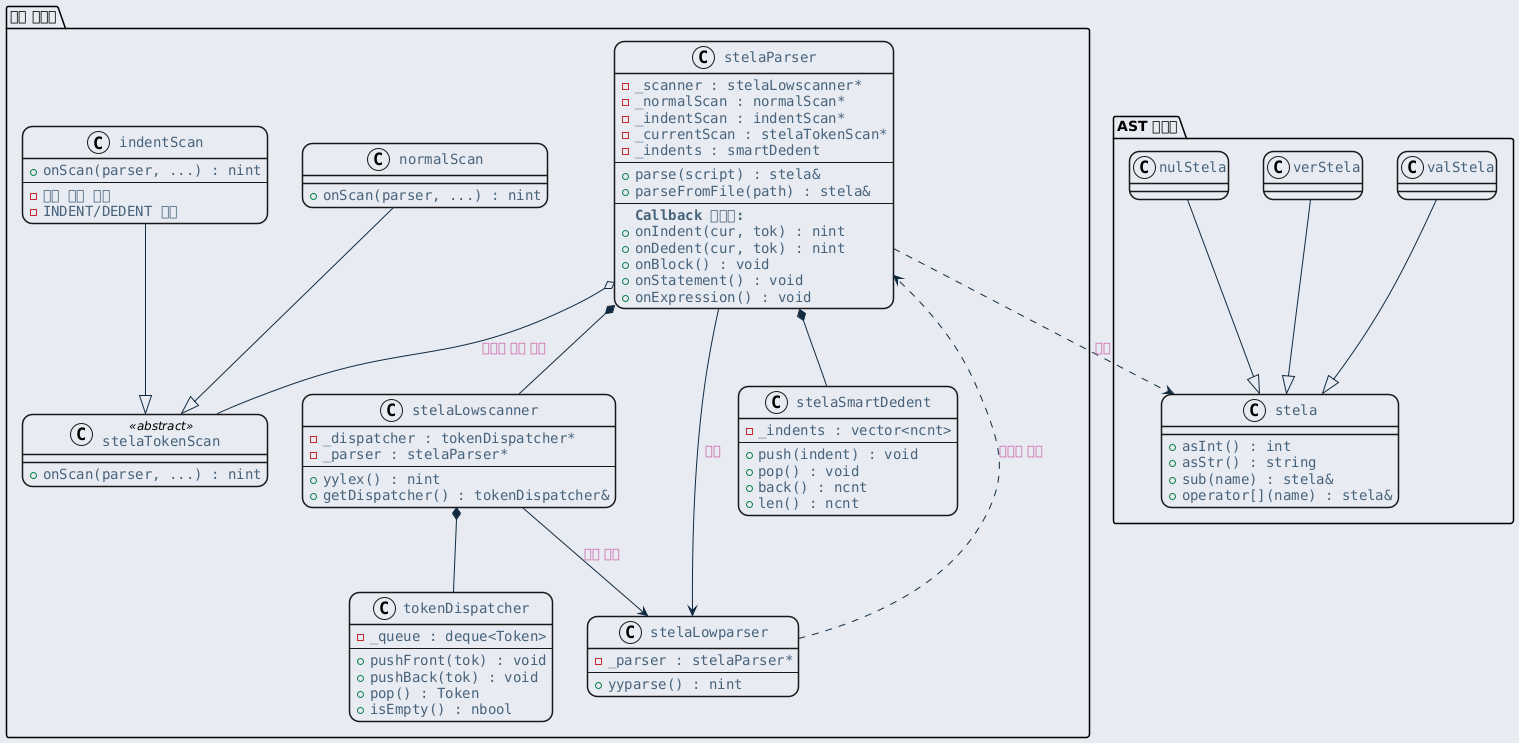

The diagram above was rendered by PlantUML. Its source (embedded in the PNG):
@startuml inline_umlgraph_14.png
<style>
  root {
    BackGroundColor: #E9EBF2;
  }
  class, node, object, participant, actor, boundary, control, entity, database, collections, queue {
    LineThickness: 1.5;
    HorizontalAlignment center;
    FontColor: #47637b;
    FontSize: 14;
    FontName: "Courier";
    RoundCorner: 20;
  }
  arrow {
    LineColor: #112a40;
    FontColor: #ca5fa4;
    FontStyle: "bold"
  }
  visibilityIcon {
    protected {
      LineColor DarkGoldenRod
      BackgroundColor DarkGoldenRod
    }
}
</style>
package "파서 패키지" {
    class "stelaParser" as stelaParser {
        - _scanner : stelaLowscanner*
        - _normalScan : normalScan*
        - _indentScan : indentScan*
        - _currentScan : stelaTokenScan*
        - _indents : smartDedent
        ---
        + parse(script) : stela&
        + parseFromFile(path) : stela&
        ---
        <b>Callback 함수들:</b>
        + onIndent(cur, tok) : nint
        + onDedent(cur, tok) : nint
        + onBlock() : void
        + onStatement() : void
        + onExpression() : void
    }

    class "stelaLowscanner" as scanner {
        - _dispatcher : tokenDispatcher*
        - _parser : stelaParser*
        ---
        + yylex() : nint
        + getDispatcher() : tokenDispatcher&
    }

    class "stelaLowparser" as parser {
        - _parser : stelaParser*
        ---
        + yyparse() : nint
    }

    class "tokenDispatcher" as dispatcher {
        - _queue : deque<Token>
        ---
        + pushFront(tok) : void
        + pushBack(tok) : void
        + pop() : Token
        + isEmpty() : nbool
    }

    class "stelaTokenScan" as tokenScan <<abstract>> {
        + onScan(parser, ...) : nint
    }

    class "normalScan" as normalScan {
        + onScan(parser, ...) : nint
    }

    class "indentScan" as indentScan {
        + onScan(parser, ...) : nint
        ---
        - 공백 갯수 계산
        - INDENT/DEDENT 생성
    }

    class "stelaSmartDedent" as smartDedent {
        - _indents : vector<ncnt>
        ---
        + push(indent) : void
        + pop() : void
        + back() : ncnt
        + len() : ncnt
    }
}

package "AST 패키지" {
    class "stela" as stela {
        + asInt() : int
        + asStr() : string
        + sub(name) : stela&
        + operator[](name) : stela&
    }

    class "valStela" as valStela
    class "verStela" as verStela
    class "nulStela" as nulStela
}

stelaParser *-- scanner
stelaParser *-- smartDedent
stelaParser --> parser : 생성
stelaParser o-- tokenScan : 필요시 전략 교체
scanner *-- dispatcher
scanner --> parser : 토큰 전달

normalScan --|> tokenScan
indentScan --|> tokenScan

parser ..> stelaParser : 이벤트 콜백

stelaParser ..> stela : 생성

valStela --|> stela
verStela --|> stela
nulStela --|> stela
@enduml